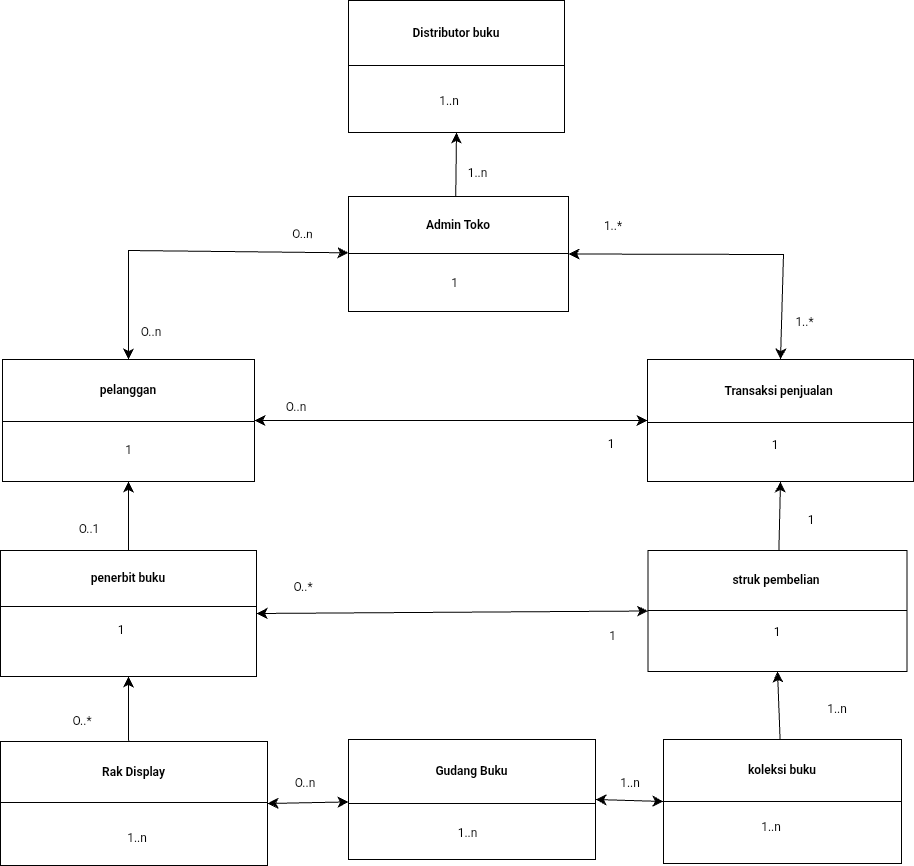

The diagram above was exported from draw.io. Its source (the exported page's mxGraphModel, read from the mxfile embedded in the PNG):
<mxGraphModel dx="1098" dy="2104" grid="0" gridSize="10" guides="1" tooltips="1" connect="1" arrows="1" fold="1" page="0" pageScale="1" pageWidth="827" pageHeight="1169" math="0" shadow="0">
  <root>
    <mxCell id="0" />
    <mxCell id="1" parent="0" />
    <mxCell id="2pVECzeRaZm-sAzbG41K-1" parent="1" style="swimlane;whiteSpace=wrap;html=1;startSize=65;" value="Distributor buku" vertex="1">
      <mxGeometry height="132" width="216" x="201" y="69" as="geometry">
        <mxRectangle height="48" width="130" x="210" y="100" as="alternateBounds" />
      </mxGeometry>
    </mxCell>
    <mxCell id="ozKoxvJ9jKXQjDfB8mqX-24" parent="2pVECzeRaZm-sAzbG41K-1" style="text;html=1;whiteSpace=wrap;strokeColor=none;fillColor=none;align=center;verticalAlign=middle;rounded=0;" value="1..n" vertex="1">
      <mxGeometry height="54" width="182" x="10" y="74" as="geometry" />
    </mxCell>
    <mxCell id="2pVECzeRaZm-sAzbG41K-7" edge="1" parent="1" style="edgeStyle=none;curved=1;rounded=0;orthogonalLoop=1;jettySize=auto;html=1;fontSize=12;startSize=8;endSize=8;entryX=0.5;entryY=1;entryDx=0;entryDy=0;" target="2pVECzeRaZm-sAzbG41K-1">
      <mxGeometry relative="1" as="geometry">
        <mxPoint x="308.2119007166971" y="266.45252673949767" as="sourcePoint" />
        <mxPoint x="316.35096740722656" y="196.50351333618164" as="targetPoint" />
      </mxGeometry>
    </mxCell>
    <mxCell id="2pVECzeRaZm-sAzbG41K-5" parent="1" style="swimlane;whiteSpace=wrap;html=1;startSize=63;" value="Transaksi penjualan&amp;nbsp;" vertex="1">
      <mxGeometry height="122" width="266" x="500" y="428" as="geometry" />
    </mxCell>
    <mxCell id="htkxEjKdbPMU_ecL378_-4" parent="2pVECzeRaZm-sAzbG41K-5" style="text;html=1;whiteSpace=wrap;strokeColor=none;fillColor=none;align=center;verticalAlign=middle;rounded=0;" value="1" vertex="1">
      <mxGeometry height="30" width="125.5" x="65.25" y="71" as="geometry" />
    </mxCell>
    <mxCell id="2pVECzeRaZm-sAzbG41K-8" collapsed="1" parent="1" style="swimlane;whiteSpace=wrap;html=1;startSize=62;" value="pelanggan" vertex="1">
      <mxGeometry height="122" width="252" x="-145" y="428" as="geometry">
        <mxRectangle height="284" width="251" x="-145" y="293" as="alternateBounds" />
      </mxGeometry>
    </mxCell>
    <mxCell id="7tzBP96Q8UbQ6pOAvwvX-2" parent="2pVECzeRaZm-sAzbG41K-8" style="text;html=1;whiteSpace=wrap;strokeColor=none;fillColor=none;align=center;verticalAlign=middle;rounded=0;" value="Text" vertex="1">
      <mxGeometry height="55" width="93" x="79.5" y="67" as="geometry" />
    </mxCell>
    <mxCell id="htkxEjKdbPMU_ecL378_-11" edge="1" parent="1" source="2pVECzeRaZm-sAzbG41K-9" style="edgeStyle=none;curved=1;rounded=0;orthogonalLoop=1;jettySize=auto;html=1;entryX=0.5;entryY=1;entryDx=0;entryDy=0;fontSize=12;startSize=8;endSize=8;" target="2pVECzeRaZm-sAzbG41K-8">
      <mxGeometry relative="1" as="geometry" />
    </mxCell>
    <mxCell id="2pVECzeRaZm-sAzbG41K-9" parent="1" style="swimlane;whiteSpace=wrap;html=1;startSize=56;" value="penerbit buku" vertex="1">
      <mxGeometry height="126" width="256" x="-147" y="619" as="geometry" />
    </mxCell>
    <mxCell id="htkxEjKdbPMU_ecL378_-10" edge="1" parent="1" source="2pVECzeRaZm-sAzbG41K-10" style="edgeStyle=none;curved=1;rounded=0;orthogonalLoop=1;jettySize=auto;html=1;entryX=0.5;entryY=1;entryDx=0;entryDy=0;fontSize=12;startSize=8;endSize=8;" target="2pVECzeRaZm-sAzbG41K-9">
      <mxGeometry relative="1" as="geometry">
        <Array as="points">
          <mxPoint x="-19" y="808" />
        </Array>
      </mxGeometry>
    </mxCell>
    <mxCell id="2pVECzeRaZm-sAzbG41K-10" parent="1" style="swimlane;whiteSpace=wrap;html=1;startSize=61;" value="Rak Display" vertex="1">
      <mxGeometry height="124" width="267" x="-147" y="810" as="geometry" />
    </mxCell>
    <mxCell id="7tzBP96Q8UbQ6pOAvwvX-6" parent="2pVECzeRaZm-sAzbG41K-10" style="text;html=1;whiteSpace=wrap;strokeColor=none;fillColor=none;align=center;verticalAlign=middle;rounded=0;" value="1..n" vertex="1">
      <mxGeometry height="38" width="78" x="98" y="78" as="geometry" />
    </mxCell>
    <mxCell id="htkxEjKdbPMU_ecL378_-12" edge="1" parent="1" source="ozKoxvJ9jKXQjDfB8mqX-1" style="edgeStyle=none;curved=1;rounded=0;orthogonalLoop=1;jettySize=auto;html=1;entryX=0.5;entryY=1;entryDx=0;entryDy=0;fontSize=12;startSize=8;endSize=8;" target="2pVECzeRaZm-sAzbG41K-5">
      <mxGeometry relative="1" as="geometry" />
    </mxCell>
    <mxCell id="ozKoxvJ9jKXQjDfB8mqX-1" parent="1" style="swimlane;whiteSpace=wrap;html=1;startSize=60;" value="struk pembelian&amp;nbsp;" vertex="1">
      <mxGeometry height="121" width="259" x="500.5" y="619" as="geometry" />
    </mxCell>
    <mxCell id="htkxEjKdbPMU_ecL378_-13" edge="1" parent="1" source="ozKoxvJ9jKXQjDfB8mqX-2" style="edgeStyle=none;curved=1;rounded=0;orthogonalLoop=1;jettySize=auto;html=1;entryX=0.5;entryY=1;entryDx=0;entryDy=0;fontSize=12;startSize=8;endSize=8;" target="ozKoxvJ9jKXQjDfB8mqX-1">
      <mxGeometry relative="1" as="geometry" />
    </mxCell>
    <mxCell id="ozKoxvJ9jKXQjDfB8mqX-2" parent="1" style="swimlane;whiteSpace=wrap;html=1;startSize=62;" value="koleksi buku" vertex="1">
      <mxGeometry height="124" width="238" x="516" y="808" as="geometry" />
    </mxCell>
    <mxCell id="ozKoxvJ9jKXQjDfB8mqX-16" parent="1" style="swimlane;whiteSpace=wrap;html=1;startSize=64;" value="Gudang Buku" vertex="1">
      <mxGeometry height="120" width="247" x="201" y="808" as="geometry" />
    </mxCell>
    <mxCell id="ozKoxvJ9jKXQjDfB8mqX-25" parent="1" style="text;html=1;whiteSpace=wrap;strokeColor=none;fillColor=none;align=center;verticalAlign=middle;rounded=0;" value="1..n" vertex="1">
      <mxGeometry height="30" width="153" x="254" y="227" as="geometry" />
    </mxCell>
    <mxCell id="ozKoxvJ9jKXQjDfB8mqX-26" parent="1" style="swimlane;whiteSpace=wrap;html=1;startSize=57;" value="Admin Toko" vertex="1">
      <mxGeometry height="115" width="220" x="201" y="265" as="geometry" />
    </mxCell>
    <mxCell id="7tzBP96Q8UbQ6pOAvwvX-1" parent="1" style="text;html=1;whiteSpace=wrap;strokeColor=none;fillColor=none;align=center;verticalAlign=middle;rounded=0;" value="1" vertex="1">
      <mxGeometry height="52" width="63" x="276" y="326" as="geometry" />
    </mxCell>
    <mxCell id="7tzBP96Q8UbQ6pOAvwvX-3" parent="1" style="text;html=1;whiteSpace=wrap;strokeColor=none;fillColor=none;align=center;verticalAlign=middle;rounded=0;" value="1" vertex="1">
      <mxGeometry height="36" width="133" x="-85.5" y="501" as="geometry" />
    </mxCell>
    <mxCell id="7tzBP96Q8UbQ6pOAvwvX-4" parent="1" style="text;html=1;whiteSpace=wrap;strokeColor=none;fillColor=none;align=center;verticalAlign=middle;rounded=0;" value="1" vertex="1">
      <mxGeometry height="62" width="72" x="-62" y="668" as="geometry" />
    </mxCell>
    <mxCell id="htkxEjKdbPMU_ecL378_-1" parent="1" style="text;html=1;whiteSpace=wrap;strokeColor=none;fillColor=none;align=center;verticalAlign=middle;rounded=0;" value="1..n" vertex="1">
      <mxGeometry height="30" width="61" x="290" y="887" as="geometry" />
    </mxCell>
    <mxCell id="htkxEjKdbPMU_ecL378_-2" parent="1" style="text;html=1;whiteSpace=wrap;strokeColor=none;fillColor=none;align=center;verticalAlign=middle;rounded=0;" value="1..n" vertex="1">
      <mxGeometry height="30" width="60" x="594" y="881" as="geometry" />
    </mxCell>
    <mxCell id="htkxEjKdbPMU_ecL378_-3" parent="1" style="text;html=1;whiteSpace=wrap;strokeColor=none;fillColor=none;align=center;verticalAlign=middle;rounded=0;" value="1" vertex="1">
      <mxGeometry height="31" width="72" x="594" y="685" as="geometry" />
    </mxCell>
    <mxCell id="htkxEjKdbPMU_ecL378_-14" edge="1" parent="1" source="2pVECzeRaZm-sAzbG41K-10" style="endArrow=classic;startArrow=classic;html=1;rounded=0;fontSize=12;startSize=8;endSize=8;curved=1;exitX=1;exitY=0.5;exitDx=0;exitDy=0;" target="ozKoxvJ9jKXQjDfB8mqX-16" value="">
      <mxGeometry height="50" relative="1" width="50" as="geometry">
        <mxPoint x="128" y="887" as="sourcePoint" />
        <mxPoint x="178" y="837" as="targetPoint" />
      </mxGeometry>
    </mxCell>
    <mxCell id="htkxEjKdbPMU_ecL378_-15" edge="1" parent="1" source="ozKoxvJ9jKXQjDfB8mqX-16" style="endArrow=classic;startArrow=classic;html=1;rounded=0;fontSize=12;startSize=8;endSize=8;curved=1;exitX=1;exitY=0.5;exitDx=0;exitDy=0;entryX=0;entryY=0.5;entryDx=0;entryDy=0;" target="ozKoxvJ9jKXQjDfB8mqX-2" value="">
      <mxGeometry height="50" relative="1" width="50" as="geometry">
        <mxPoint x="501" y="772" as="sourcePoint" />
        <mxPoint x="551" y="722" as="targetPoint" />
      </mxGeometry>
    </mxCell>
    <mxCell id="htkxEjKdbPMU_ecL378_-17" edge="1" parent="1" source="ozKoxvJ9jKXQjDfB8mqX-26" style="endArrow=classic;startArrow=classic;html=1;rounded=0;fontSize=12;startSize=8;endSize=8;curved=0;exitX=1;exitY=0.5;exitDx=0;exitDy=0;entryX=0.5;entryY=0;entryDx=0;entryDy=0;" target="2pVECzeRaZm-sAzbG41K-5" value="">
      <mxGeometry height="50" relative="1" width="50" as="geometry">
        <Array as="points">
          <mxPoint x="636" y="323" />
        </Array>
        <mxPoint x="487" y="259.25" as="sourcePoint" />
        <mxPoint x="584" y="385.75" as="targetPoint" />
      </mxGeometry>
    </mxCell>
    <mxCell id="htkxEjKdbPMU_ecL378_-19" edge="1" parent="1" source="2pVECzeRaZm-sAzbG41K-8" style="endArrow=classic;startArrow=classic;html=1;rounded=0;fontSize=12;startSize=8;endSize=8;curved=0;exitX=0.5;exitY=0;exitDx=0;exitDy=0;" target="ozKoxvJ9jKXQjDfB8mqX-26" value="">
      <mxGeometry height="50" relative="1" width="50" as="geometry">
        <Array as="points">
          <mxPoint x="-19" y="319" />
        </Array>
        <mxPoint x="-19" y="428" as="sourcePoint" />
        <mxPoint x="201" y="323" as="targetPoint" />
      </mxGeometry>
    </mxCell>
    <mxCell id="htkxEjKdbPMU_ecL378_-18" parent="1" style="text;html=1;whiteSpace=wrap;strokeColor=none;fillColor=none;align=center;verticalAlign=middle;rounded=0;rotation=2;" value="O..n" vertex="1">
      <mxGeometry height="37.68" width="69.25" x="120.98" y="284.31" as="geometry" />
    </mxCell>
    <mxCell id="htkxEjKdbPMU_ecL378_-21" parent="1" style="text;html=1;whiteSpace=wrap;strokeColor=none;fillColor=none;align=center;verticalAlign=middle;rounded=0;" value="O..n" vertex="1">
      <mxGeometry height="30" width="74" x="-33" y="386" as="geometry" />
    </mxCell>
    <mxCell id="2_23SoU-AaeHg2Xh8zgm-1" edge="1" parent="1" source="2pVECzeRaZm-sAzbG41K-8" style="endArrow=classic;startArrow=classic;html=1;rounded=0;fontSize=12;startSize=8;endSize=8;curved=1;exitX=1;exitY=0.5;exitDx=0;exitDy=0;entryX=0;entryY=0.5;entryDx=0;entryDy=0;" target="2pVECzeRaZm-sAzbG41K-5" value="">
      <mxGeometry height="50" relative="1" width="50" as="geometry">
        <mxPoint x="263" y="575" as="sourcePoint" />
        <mxPoint x="313" y="525" as="targetPoint" />
      </mxGeometry>
    </mxCell>
    <mxCell id="2_23SoU-AaeHg2Xh8zgm-2" edge="1" parent="1" source="2pVECzeRaZm-sAzbG41K-9" style="endArrow=classic;startArrow=classic;html=1;rounded=0;fontSize=12;startSize=8;endSize=8;curved=1;entryX=0;entryY=0.5;entryDx=0;entryDy=0;exitX=1;exitY=0.5;exitDx=0;exitDy=0;" target="ozKoxvJ9jKXQjDfB8mqX-1" value="">
      <mxGeometry height="50" relative="1" width="50" as="geometry">
        <mxPoint x="139" y="686" as="sourcePoint" />
        <mxPoint x="445" y="619" as="targetPoint" />
      </mxGeometry>
    </mxCell>
    <mxCell id="2_23SoU-AaeHg2Xh8zgm-3" parent="1" style="text;html=1;whiteSpace=wrap;strokeColor=none;fillColor=none;align=center;verticalAlign=middle;rounded=0;" value="O..n" vertex="1">
      <mxGeometry height="71" width="56.02" x="120.98" y="440" as="geometry" />
    </mxCell>
    <mxCell id="2_23SoU-AaeHg2Xh8zgm-4" parent="1" style="text;html=1;whiteSpace=wrap;strokeColor=none;fillColor=none;align=center;verticalAlign=middle;rounded=0;" value="O..1" vertex="1">
      <mxGeometry height="30" width="60" x="-88" y="583" as="geometry" />
    </mxCell>
    <mxCell id="2_23SoU-AaeHg2Xh8zgm-5" parent="1" style="text;html=1;whiteSpace=wrap;strokeColor=none;fillColor=none;align=center;verticalAlign=middle;rounded=0;" value="O..*" vertex="1">
      <mxGeometry height="30" width="60" x="125.61" y="641" as="geometry" />
    </mxCell>
    <mxCell id="2_23SoU-AaeHg2Xh8zgm-7" parent="1" style="text;html=1;whiteSpace=wrap;strokeColor=none;fillColor=none;align=center;verticalAlign=middle;rounded=0;" value="O..n" vertex="1">
      <mxGeometry height="30" width="60" x="128" y="837" as="geometry" />
    </mxCell>
    <mxCell id="2_23SoU-AaeHg2Xh8zgm-10" parent="1" style="text;html=1;whiteSpace=wrap;strokeColor=none;fillColor=none;align=center;verticalAlign=middle;rounded=0;" value="1..n" vertex="1">
      <mxGeometry height="30" width="60" x="453" y="837" as="geometry" />
    </mxCell>
    <mxCell id="2_23SoU-AaeHg2Xh8zgm-11" parent="1" style="text;html=1;whiteSpace=wrap;strokeColor=none;fillColor=none;align=center;verticalAlign=middle;rounded=0;" value="1" vertex="1">
      <mxGeometry height="31" width="29" x="451" y="689" as="geometry" />
    </mxCell>
    <mxCell id="2_23SoU-AaeHg2Xh8zgm-12" parent="1" style="text;html=1;whiteSpace=wrap;strokeColor=none;fillColor=none;align=center;verticalAlign=middle;rounded=0;" value="1" vertex="1">
      <mxGeometry height="53" width="94" x="417" y="486" as="geometry" />
    </mxCell>
    <mxCell id="2_23SoU-AaeHg2Xh8zgm-16" parent="1" style="text;html=1;whiteSpace=wrap;strokeColor=none;fillColor=none;align=center;verticalAlign=middle;rounded=0;rotation=0;" value="1..*" vertex="1">
      <mxGeometry height="62" width="43" x="636" y="360" as="geometry" />
    </mxCell>
    <mxCell id="2_23SoU-AaeHg2Xh8zgm-13" parent="1" style="text;html=1;whiteSpace=wrap;strokeColor=none;fillColor=none;align=center;verticalAlign=middle;rounded=0;" value="1" vertex="1">
      <mxGeometry height="48" width="56" x="636" y="565" as="geometry" />
    </mxCell>
    <mxCell id="2_23SoU-AaeHg2Xh8zgm-15" parent="1" style="text;html=1;whiteSpace=wrap;strokeColor=none;fillColor=none;align=center;verticalAlign=middle;rounded=0;" value="1..n" vertex="1">
      <mxGeometry height="39" width="119.5" x="629.5" y="758" as="geometry" />
    </mxCell>
    <mxCell id="2_23SoU-AaeHg2Xh8zgm-17" parent="1" style="text;html=1;whiteSpace=wrap;strokeColor=none;fillColor=none;align=center;verticalAlign=middle;rounded=0;" value="1..*" vertex="1">
      <mxGeometry height="30" width="60" x="435.5" y="280" as="geometry" />
    </mxCell>
    <mxCell id="2_23SoU-AaeHg2Xh8zgm-6" parent="1" style="text;html=1;whiteSpace=wrap;strokeColor=none;fillColor=none;align=center;verticalAlign=middle;rounded=0;" value="O..*" vertex="1">
      <mxGeometry height="47" width="58" x="-94" y="766" as="geometry" />
    </mxCell>
  </root>
</mxGraphModel>